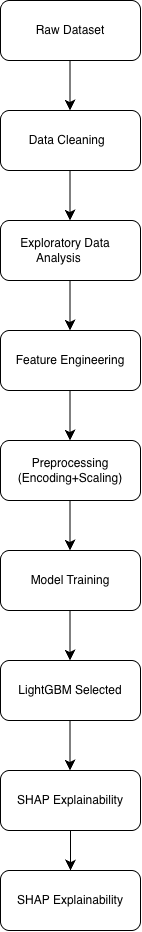

The diagram above was exported from draw.io. Its source (the exported page's mxGraphModel, read from the mxfile embedded in the PNG):
<mxGraphModel dx="964" dy="719" grid="1" gridSize="10" guides="1" tooltips="1" connect="1" arrows="1" fold="1" page="1" pageScale="1" pageWidth="827" pageHeight="1169" math="0" shadow="0">
  <root>
    <mxCell id="0" />
    <mxCell id="1" parent="0" />
    <mxCell id="Uprelqgu8G8PBya7ukqL-1" parent="1" style="rounded=1;whiteSpace=wrap;html=1;" value="Raw Dataset" vertex="1">
      <mxGeometry height="60" width="140" x="370" y="20" as="geometry" />
    </mxCell>
    <mxCell id="Uprelqgu8G8PBya7ukqL-2" edge="1" parent="1" style="endArrow=classic;html=1;rounded=0;fontSize=12;startSize=8;endSize=8;curved=1;endFill=1;" value="">
      <mxGeometry height="50" relative="1" width="50" as="geometry">
        <mxPoint x="439.5" y="80" as="sourcePoint" />
        <mxPoint x="439.5" y="130" as="targetPoint" />
      </mxGeometry>
    </mxCell>
    <mxCell id="Uprelqgu8G8PBya7ukqL-3" parent="1" style="rounded=1;whiteSpace=wrap;html=1;" value="Data Cleaning&amp;nbsp;&amp;nbsp;" vertex="1">
      <mxGeometry height="60" width="140" x="370" y="130" as="geometry" />
    </mxCell>
    <mxCell id="Uprelqgu8G8PBya7ukqL-4" parent="1" style="rounded=1;whiteSpace=wrap;html=1;" value="Feature Engineering" vertex="1">
      <mxGeometry height="60" width="140" x="370" y="350" as="geometry" />
    </mxCell>
    <mxCell id="Uprelqgu8G8PBya7ukqL-5" parent="1" style="rounded=1;whiteSpace=wrap;html=1;" value="Exploratory Data&amp;nbsp; &amp;nbsp; Analysis&amp;nbsp; &amp;nbsp; &amp;nbsp; &amp;nbsp;" vertex="1">
      <mxGeometry height="60" width="140" x="370" y="240" as="geometry" />
    </mxCell>
    <mxCell id="Uprelqgu8G8PBya7ukqL-6" parent="1" style="rounded=1;whiteSpace=wrap;html=1;" value="Model Training" vertex="1">
      <mxGeometry height="60" width="140" x="370" y="570" as="geometry" />
    </mxCell>
    <mxCell id="Uprelqgu8G8PBya7ukqL-7" parent="1" style="rounded=1;whiteSpace=wrap;html=1;" value="Preprocessing&lt;div&gt;(Encoding+Scaling)&lt;/div&gt;" vertex="1">
      <mxGeometry height="60" width="140" x="370" y="460" as="geometry" />
    </mxCell>
    <mxCell id="Uprelqgu8G8PBya7ukqL-17" edge="1" parent="1" source="Uprelqgu8G8PBya7ukqL-8" style="edgeStyle=none;curved=1;rounded=0;orthogonalLoop=1;jettySize=auto;html=1;fontSize=12;startSize=8;endSize=8;" target="Uprelqgu8G8PBya7ukqL-16" value="">
      <mxGeometry relative="1" as="geometry" />
    </mxCell>
    <mxCell id="Uprelqgu8G8PBya7ukqL-8" parent="1" style="rounded=1;whiteSpace=wrap;html=1;" value="SHAP Explainability" vertex="1">
      <mxGeometry height="60" width="140" x="370" y="790" as="geometry" />
    </mxCell>
    <mxCell id="Uprelqgu8G8PBya7ukqL-9" parent="1" style="rounded=1;whiteSpace=wrap;html=1;" value="LightGBM Selected" vertex="1">
      <mxGeometry height="60" width="140" x="370" y="680" as="geometry" />
    </mxCell>
    <mxCell id="Uprelqgu8G8PBya7ukqL-10" edge="1" parent="1" style="endArrow=classic;html=1;rounded=0;fontSize=12;startSize=8;endSize=8;curved=1;endFill=1;" value="">
      <mxGeometry height="50" relative="1" width="50" as="geometry">
        <mxPoint x="439.5" y="300" as="sourcePoint" />
        <mxPoint x="439.5" y="350" as="targetPoint" />
      </mxGeometry>
    </mxCell>
    <mxCell id="Uprelqgu8G8PBya7ukqL-11" edge="1" parent="1" style="endArrow=classic;html=1;rounded=0;fontSize=12;startSize=8;endSize=8;curved=1;endFill=1;" value="">
      <mxGeometry height="50" relative="1" width="50" as="geometry">
        <mxPoint x="439.5" y="190" as="sourcePoint" />
        <mxPoint x="439.5" y="240" as="targetPoint" />
      </mxGeometry>
    </mxCell>
    <mxCell id="Uprelqgu8G8PBya7ukqL-12" edge="1" parent="1" style="endArrow=classic;html=1;rounded=0;fontSize=12;startSize=8;endSize=8;curved=1;endFill=1;" value="">
      <mxGeometry height="50" relative="1" width="50" as="geometry">
        <mxPoint x="439.5" y="630" as="sourcePoint" />
        <mxPoint x="439.5" y="680" as="targetPoint" />
      </mxGeometry>
    </mxCell>
    <mxCell id="Uprelqgu8G8PBya7ukqL-13" edge="1" parent="1" style="endArrow=classic;html=1;rounded=0;fontSize=12;startSize=8;endSize=8;curved=1;endFill=1;" value="">
      <mxGeometry height="50" relative="1" width="50" as="geometry">
        <mxPoint x="439.5" y="410" as="sourcePoint" />
        <mxPoint x="439.5" y="460" as="targetPoint" />
      </mxGeometry>
    </mxCell>
    <mxCell id="Uprelqgu8G8PBya7ukqL-14" edge="1" parent="1" style="endArrow=classic;html=1;rounded=0;fontSize=12;startSize=8;endSize=8;curved=1;endFill=1;" value="">
      <mxGeometry height="50" relative="1" width="50" as="geometry">
        <mxPoint x="439.5" y="740" as="sourcePoint" />
        <mxPoint x="439.5" y="790" as="targetPoint" />
      </mxGeometry>
    </mxCell>
    <mxCell id="Uprelqgu8G8PBya7ukqL-15" edge="1" parent="1" style="endArrow=classic;html=1;rounded=0;fontSize=12;startSize=8;endSize=8;curved=1;endFill=1;" value="">
      <mxGeometry height="50" relative="1" width="50" as="geometry">
        <mxPoint x="439.5" y="520" as="sourcePoint" />
        <mxPoint x="439.5" y="570" as="targetPoint" />
      </mxGeometry>
    </mxCell>
    <mxCell id="Uprelqgu8G8PBya7ukqL-16" parent="1" style="rounded=1;whiteSpace=wrap;html=1;" value="SHAP Explainability" vertex="1">
      <mxGeometry height="60" width="140" x="370" y="890" as="geometry" />
    </mxCell>
  </root>
</mxGraphModel>